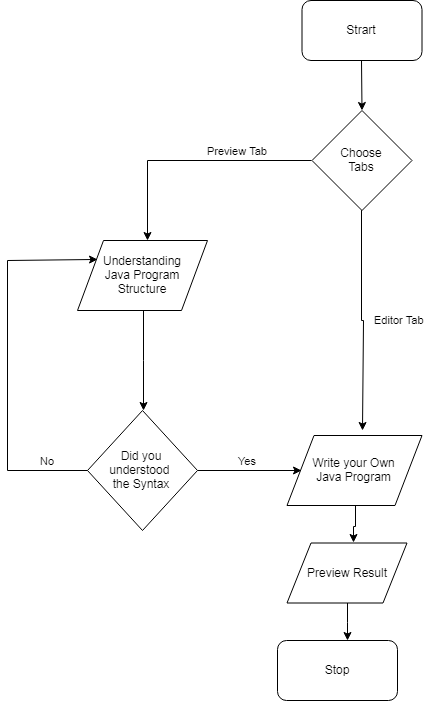

The diagram above was exported from draw.io. Its source (the exported page's mxGraphModel, read from the mxfile embedded in the PNG):
<mxGraphModel dx="1564" dy="950" grid="1" gridSize="10" guides="1" tooltips="1" connect="1" arrows="1" fold="1" page="1" pageScale="1" pageWidth="850" pageHeight="1100" math="0" shadow="0">
  <root>
    <mxCell id="0" />
    <mxCell id="1" parent="0" />
    <mxCell id="G_ysFECyCN3Wg9UcRcRs-1" value="Strart" style="rounded=1;whiteSpace=wrap;html=1;" vertex="1" parent="1">
      <mxGeometry x="464.5" y="120" width="120" height="60" as="geometry" />
    </mxCell>
    <mxCell id="G_ysFECyCN3Wg9UcRcRs-15" value="Editor Tab" style="edgeStyle=orthogonalEdgeStyle;rounded=0;orthogonalLoop=1;jettySize=auto;html=1;" edge="1" parent="1" source="G_ysFECyCN3Wg9UcRcRs-2">
      <mxGeometry x="0.0023" y="35" relative="1" as="geometry">
        <mxPoint x="525" y="550" as="targetPoint" />
        <mxPoint as="offset" />
      </mxGeometry>
    </mxCell>
    <mxCell id="G_ysFECyCN3Wg9UcRcRs-16" value="Preview Tab" style="edgeStyle=orthogonalEdgeStyle;rounded=0;orthogonalLoop=1;jettySize=auto;html=1;exitX=0;exitY=0.5;exitDx=0;exitDy=0;entryX=0.538;entryY=0;entryDx=0;entryDy=0;entryPerimeter=0;" edge="1" parent="1" source="G_ysFECyCN3Wg9UcRcRs-2" target="G_ysFECyCN3Wg9UcRcRs-3">
      <mxGeometry x="-0.3878" y="-10" relative="1" as="geometry">
        <mxPoint x="310" y="280.2758620689655" as="targetPoint" />
        <mxPoint as="offset" />
      </mxGeometry>
    </mxCell>
    <mxCell id="G_ysFECyCN3Wg9UcRcRs-2" value="Choose&lt;br&gt;Tabs" style="rhombus;whiteSpace=wrap;html=1;" vertex="1" parent="1">
      <mxGeometry x="474.5" y="230" width="100" height="100" as="geometry" />
    </mxCell>
    <mxCell id="G_ysFECyCN3Wg9UcRcRs-17" style="edgeStyle=orthogonalEdgeStyle;rounded=0;orthogonalLoop=1;jettySize=auto;html=1;entryX=0.5;entryY=0;entryDx=0;entryDy=0;" edge="1" parent="1" source="G_ysFECyCN3Wg9UcRcRs-3" target="G_ysFECyCN3Wg9UcRcRs-8">
      <mxGeometry relative="1" as="geometry" />
    </mxCell>
    <mxCell id="G_ysFECyCN3Wg9UcRcRs-3" value="Understanding&lt;br&gt;Java Program&lt;br&gt;Structure" style="shape=parallelogram;perimeter=parallelogramPerimeter;whiteSpace=wrap;html=1;" vertex="1" parent="1">
      <mxGeometry x="240" y="360" width="130" height="70" as="geometry" />
    </mxCell>
    <mxCell id="G_ysFECyCN3Wg9UcRcRs-27" style="edgeStyle=orthogonalEdgeStyle;rounded=0;orthogonalLoop=1;jettySize=auto;html=1;entryX=0.561;entryY=-0.024;entryDx=0;entryDy=0;entryPerimeter=0;" edge="1" parent="1" source="G_ysFECyCN3Wg9UcRcRs-5" target="G_ysFECyCN3Wg9UcRcRs-9">
      <mxGeometry relative="1" as="geometry" />
    </mxCell>
    <mxCell id="G_ysFECyCN3Wg9UcRcRs-5" value="Write your Own &lt;br&gt;Java Program" style="shape=parallelogram;perimeter=parallelogramPerimeter;whiteSpace=wrap;html=1;" vertex="1" parent="1">
      <mxGeometry x="449.5" y="555" width="135" height="70" as="geometry" />
    </mxCell>
    <mxCell id="G_ysFECyCN3Wg9UcRcRs-18" value="Yes" style="edgeStyle=orthogonalEdgeStyle;rounded=0;orthogonalLoop=1;jettySize=auto;html=1;entryX=0;entryY=0.5;entryDx=0;entryDy=0;" edge="1" parent="1" source="G_ysFECyCN3Wg9UcRcRs-8" target="G_ysFECyCN3Wg9UcRcRs-5">
      <mxGeometry x="-0.0291" y="10" relative="1" as="geometry">
        <mxPoint x="460" y="555" as="targetPoint" />
        <mxPoint as="offset" />
      </mxGeometry>
    </mxCell>
    <mxCell id="G_ysFECyCN3Wg9UcRcRs-8" value="Did you&lt;br&gt;understood&amp;nbsp;&lt;br&gt;the Syntax" style="rhombus;whiteSpace=wrap;html=1;" vertex="1" parent="1">
      <mxGeometry x="250" y="530" width="110" height="120" as="geometry" />
    </mxCell>
    <mxCell id="G_ysFECyCN3Wg9UcRcRs-28" style="edgeStyle=orthogonalEdgeStyle;rounded=0;orthogonalLoop=1;jettySize=auto;html=1;entryX=0.579;entryY=0;entryDx=0;entryDy=0;entryPerimeter=0;" edge="1" parent="1" source="G_ysFECyCN3Wg9UcRcRs-9" target="G_ysFECyCN3Wg9UcRcRs-10">
      <mxGeometry relative="1" as="geometry" />
    </mxCell>
    <mxCell id="G_ysFECyCN3Wg9UcRcRs-9" value="Preview Result" style="shape=parallelogram;perimeter=parallelogramPerimeter;whiteSpace=wrap;html=1;" vertex="1" parent="1">
      <mxGeometry x="449.5" y="662.5" width="120" height="60" as="geometry" />
    </mxCell>
    <mxCell id="G_ysFECyCN3Wg9UcRcRs-10" value="Stop" style="rounded=1;whiteSpace=wrap;html=1;" vertex="1" parent="1">
      <mxGeometry x="440" y="760" width="120" height="60" as="geometry" />
    </mxCell>
    <mxCell id="G_ysFECyCN3Wg9UcRcRs-11" value="" style="endArrow=classic;html=1;entryX=0.5;entryY=0;entryDx=0;entryDy=0;" edge="1" parent="1" target="G_ysFECyCN3Wg9UcRcRs-2">
      <mxGeometry width="50" height="50" relative="1" as="geometry">
        <mxPoint x="524" y="180" as="sourcePoint" />
        <mxPoint x="524.5" y="220" as="targetPoint" />
      </mxGeometry>
    </mxCell>
    <mxCell id="G_ysFECyCN3Wg9UcRcRs-22" value="No" style="endArrow=none;html=1;" edge="1" parent="1">
      <mxGeometry y="10" width="50" height="50" relative="1" as="geometry">
        <mxPoint x="170" y="590" as="sourcePoint" />
        <mxPoint x="250" y="590" as="targetPoint" />
        <mxPoint as="offset" />
      </mxGeometry>
    </mxCell>
    <mxCell id="G_ysFECyCN3Wg9UcRcRs-23" value="" style="endArrow=none;html=1;" edge="1" parent="1">
      <mxGeometry width="50" height="50" relative="1" as="geometry">
        <mxPoint x="170" y="590" as="sourcePoint" />
        <mxPoint x="170" y="380" as="targetPoint" />
      </mxGeometry>
    </mxCell>
    <mxCell id="G_ysFECyCN3Wg9UcRcRs-24" value="" style="endArrow=classic;html=1;entryX=0.154;entryY=0.271;entryDx=0;entryDy=0;entryPerimeter=0;" edge="1" parent="1" target="G_ysFECyCN3Wg9UcRcRs-3">
      <mxGeometry width="50" height="50" relative="1" as="geometry">
        <mxPoint x="170" y="380" as="sourcePoint" />
        <mxPoint x="220" y="330" as="targetPoint" />
      </mxGeometry>
    </mxCell>
  </root>
</mxGraphModel>